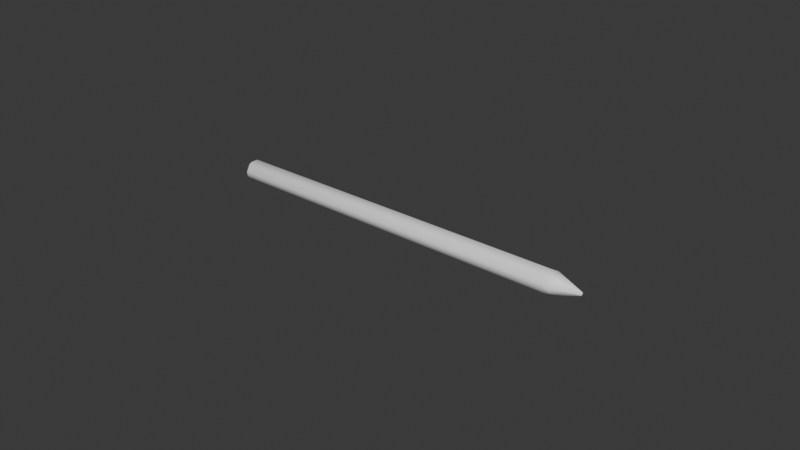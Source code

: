 # Source: Pencil.blend  (saved by Blender 4.5.90; exported with 4.5.12 LTS)
import bpy
from mathutils import Matrix  # noqa: F401  (used for matrix-valued properties, if any)

bpy.ops.wm.read_factory_settings(use_empty=True)
scene = bpy.context.scene
scene.name = 'Scene'

# ---- collections
col_collection = bpy.data.collections.new('Collection'); scene.collection.children.link(col_collection)

# ---- materials (node trees are filled in below, after node groups)
mat_pencilmaterial = bpy.data.materials.new('PencilMaterial')

# ---- material node trees
mat_pencilmaterial.use_nodes = True; mat_pencilmaterial.node_tree.nodes.clear()
_N = mat_pencilmaterial.node_tree.nodes; _L = mat_pencilmaterial.node_tree.links
n0 = _N.new('ShaderNodeBsdfPrincipled'); n0.name = 'Principled BSDF'; n0.location = (-200, 100)
n0.inputs[0].default_value = (1.0, 1.0, 1.0, 1.0)
n1 = _N.new('ShaderNodeOutputMaterial'); n1.name = 'Material Output'; n1.location = (200, 100)
_L.new(n0.outputs[0], n1.inputs[0])
n1.is_active_output = True

# ---- world
world_world = bpy.data.worlds.new('World'); scene.world = world_world
world_world.use_nodes = True; world_world.node_tree.nodes.clear()
_N = world_world.node_tree.nodes; _L = world_world.node_tree.links
n0 = _N.new('ShaderNodeOutputWorld'); n0.name = 'World Output'; n0.location = (200, 100)
n1 = _N.new('ShaderNodeBackground'); n1.name = 'Background'; n1.location = (-200, 100)
n1.inputs[0].default_value = (0.05088, 0.05088, 0.05088, 1.0)
_L.new(n1.outputs[0], n0.inputs[0])
n0.is_active_output = True
world_world.color = (0.05088, 0.05088, 0.05088)
world_world.sun_shadow_jitter_overblur = 0.0

# ---- meshes
me_cylinder_001 = bpy.data.meshes.new('Cylinder.001')
me_cylinder_001.from_pydata([(-0.0625, 0.00375, 0.00325), (-0.0625, 0.001875, 2.4e-06), (-0.0625, -0.001875, 2.4e-06), (-0.0625, -0.00375, 0.00325), (-0.0625, -0.001875, 0.006498), (-0.0625, 0.001875, 0.006498), (0.05175, 0.00375, 0.00325), (0.05175, 0.001875, 2.409e-06), (0.05175, -0.001875, 2.409e-06), (0.05175, -0.00375, 0.00325), (0.05175, -0.001875, 0.006498), (0.05175, 0.001875, 0.006498), (0.06108, 0.000247, 0.003678), (0.06108, -0.000247, 0.003678), (0.06108, -0.0004941, 0.00325), (0.06108, -0.000247, 0.002822), (0.06108, 0.000247, 0.002822), (0.06108, 0.0004941, 0.00325)], [], [(0, 1, 2, 3, 4, 5), (0, 6, 7, 1), (5, 11, 6, 0), (1, 7, 8, 2), (2, 8, 9, 3), (3, 9, 10, 4), (4, 10, 11, 5), (12, 13, 14, 15, 16, 17), (6, 11, 12, 17), (7, 6, 17, 16), (8, 7, 16, 15), (9, 8, 15, 14), (10, 9, 14, 13), (11, 10, 13, 12)])
me_cylinder_001.polygons.foreach_set('use_smooth', [True] * 14)
_uv = me_cylinder_001.uv_layers.new(name='UVMap')
_uv.uv.foreach_set('vector', [0.04592, 0.4063, 0.06119, 0.4328, 0.04592, 0.4592, 0.01536, 0.4592, 8.78e-05, 0.4328, 0.01536, 0.4063, 0.003752, 0.4745, 0.9245, 0.4868, 0.9208, 0.4714, 8.78e-05, 0.4592, 8.783e-05, 0.5784, 0.9209, 0.5784, 0.9248, 0.5937, 0.003955, 0.5937, 0.0001492, 0.5326, 0.921, 0.5326, 0.921, 0.502, 0.0001492, 0.502, 0.0001492, 0.502, 0.921, 0.502, 0.9249, 0.4868, 0.004017, 0.4868, 0.003955, 0.5326, 0.9248, 0.5326, 0.9209, 0.5479, 8.783e-05, 0.5479, 8.783e-05, 0.5479, 0.9209, 0.5479, 0.9209, 0.5784, 8.783e-05, 0.5784, 0.9962, 0.49, 0.9922, 0.49, 0.9901, 0.4865, 0.9922, 0.483, 0.9962, 0.483, 0.9982, 0.4865, 0.9248, 0.5937, 0.9209, 0.5784, 0.9995, 0.5652, 1.0, 0.5672, 0.9208, 0.4714, 0.9245, 0.4868, 1.0, 0.4612, 0.9996, 0.4592, 0.921, 0.502, 0.921, 0.5326, 0.9996, 0.5193, 0.9996, 0.5153, 0.9249, 0.4868, 0.921, 0.502, 0.9996, 0.5153, 1.0, 0.5133, 0.9209, 0.5479, 0.9248, 0.5326, 1.0, 0.5591, 0.9995, 0.5611, 0.9209, 0.5784, 0.9209, 0.5479, 0.9995, 0.5611, 0.9995, 0.5652])
me_cylinder_001.materials.append(mat_pencilmaterial)
me_cylinder_001.update()

# ---- objects
ob_cylinder = bpy.data.objects.new('Cylinder', me_cylinder_001)

# ---- transforms, parenting, visibility, modifiers, constraints
ob_cylinder.location = (0.0, 0.0, 0.0)
_vg = ob_cylinder.vertex_groups.new(name='Tip')
for _i, _w in zip([12, 13, 14, 15, 16, 17], [0.8683, 0.8683, 0.8683, 0.8683, 0.8683, 0.8683]): _vg.add([_i], _w, 'REPLACE')
_m = ob_cylinder.modifiers.new('Bevel', 'BEVEL')
_m.width = 0.00075
_m.width_pct = 0.00075
_m.limit_method = 'VGROUP'
_m.vertex_group = 'Tip'
_m.invert_vertex_group = True

# ---- collection membership
col_collection.objects.link(ob_cylinder)

# ---- scene / render settings (as saved in the file)
scene.frame_start = 1; scene.frame_end = 250; scene.frame_set(1)
scene.render.engine = 'BLENDER_EEVEE_NEXT'
bpy.context.view_layer.update()

# ---- added for rendering (the .blend has no active camera and no usable light): camera, sun
cam_auto = bpy.data.cameras.new('AutoCamera')
cam_auto.lens = 50.0
cam_auto.sensor_width = 36.0
cam_auto.clip_end = 1000.0
ob_auto_camera = bpy.data.objects.new('AutoCamera', cam_auto)
scene.collection.objects.link(ob_auto_camera)
ob_auto_camera.location = (0.184337, -0.222054, 0.151286)
ob_auto_camera.rotation_euler = (1.09748, -7.21219e-08, 0.694738)
scene.camera = ob_auto_camera
light_auto_sun = bpy.data.lights.new('AutoSun', 'SUN')
light_auto_sun.energy = 3.0
light_auto_sun.angle = 0.0523599
ob_auto_sun = bpy.data.objects.new('AutoSun', light_auto_sun)
scene.collection.objects.link(ob_auto_sun)
ob_auto_sun.rotation_euler = (0.872665, 0.174533, 0.523599)
bpy.context.view_layer.update()
